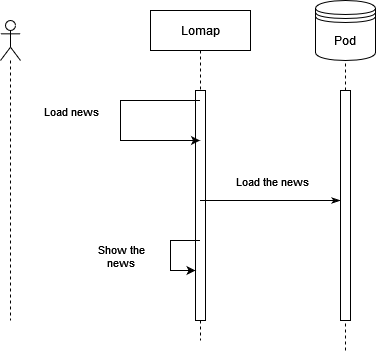

The diagram above was exported from draw.io. Its source (the exported page's mxGraphModel, read from the mxfile embedded in the PNG):
<mxGraphModel dx="794" dy="373" grid="1" gridSize="10" guides="1" tooltips="1" connect="1" arrows="1" fold="1" page="1" pageScale="1" pageWidth="850" pageHeight="1100" math="0" shadow="0">
  <root>
    <mxCell id="0" />
    <mxCell id="1" parent="0" />
    <mxCell id="aM9ryv3xv72pqoxQDRHE-5" value="Lomap" style="shape=umlLifeline;perimeter=lifelinePerimeter;whiteSpace=wrap;html=1;container=0;dropTarget=0;collapsible=0;recursiveResize=0;outlineConnect=0;portConstraint=eastwest;newEdgeStyle={&quot;edgeStyle&quot;:&quot;elbowEdgeStyle&quot;,&quot;elbow&quot;:&quot;vertical&quot;,&quot;curved&quot;:0,&quot;rounded&quot;:0};" parent="1" vertex="1">
      <mxGeometry x="230" y="20" width="100" height="330" as="geometry" />
    </mxCell>
    <mxCell id="aM9ryv3xv72pqoxQDRHE-6" value="" style="html=1;points=[];perimeter=orthogonalPerimeter;outlineConnect=0;targetShapes=umlLifeline;portConstraint=eastwest;newEdgeStyle={&quot;edgeStyle&quot;:&quot;elbowEdgeStyle&quot;,&quot;elbow&quot;:&quot;vertical&quot;,&quot;curved&quot;:0,&quot;rounded&quot;:0};" parent="aM9ryv3xv72pqoxQDRHE-5" vertex="1">
      <mxGeometry x="45" y="80" width="10" height="230" as="geometry" />
    </mxCell>
    <mxCell id="ZJcDFU2BbnW114Kwqria-13" value="" style="endArrow=classic;html=1;rounded=0;" parent="aM9ryv3xv72pqoxQDRHE-5" source="aM9ryv3xv72pqoxQDRHE-5" target="aM9ryv3xv72pqoxQDRHE-6" edge="1">
      <mxGeometry width="50" height="50" relative="1" as="geometry">
        <mxPoint x="280" y="210" as="sourcePoint" />
        <mxPoint x="330" y="160" as="targetPoint" />
        <Array as="points">
          <mxPoint x="20" y="230" />
          <mxPoint x="20" y="260" />
        </Array>
      </mxGeometry>
    </mxCell>
    <mxCell id="ZJcDFU2BbnW114Kwqria-14" value="&lt;div&gt;Show the &lt;br&gt;&lt;/div&gt;&lt;div&gt;news&lt;br&gt;&lt;/div&gt;" style="edgeLabel;html=1;align=center;verticalAlign=middle;resizable=0;points=[];" parent="ZJcDFU2BbnW114Kwqria-13" vertex="1" connectable="0">
      <mxGeometry x="0.0533" y="2" relative="1" as="geometry">
        <mxPoint x="-52" as="offset" />
      </mxGeometry>
    </mxCell>
    <mxCell id="ZJcDFU2BbnW114Kwqria-11" value="" style="endArrow=none;html=1;rounded=0;startArrow=classicThin;startFill=1;endFill=0;" parent="1" source="qa4lNmkCCqeb9e6fuI8Q-9" target="aM9ryv3xv72pqoxQDRHE-5" edge="1">
      <mxGeometry width="50" height="50" relative="1" as="geometry">
        <mxPoint x="420" y="280" as="sourcePoint" />
        <mxPoint x="560" y="190" as="targetPoint" />
        <Array as="points">
          <mxPoint x="390" y="210" />
          <mxPoint x="330" y="210" />
        </Array>
      </mxGeometry>
    </mxCell>
    <mxCell id="ZJcDFU2BbnW114Kwqria-12" value="Load the news" style="edgeLabel;html=1;align=center;verticalAlign=middle;resizable=0;points=[];" parent="ZJcDFU2BbnW114Kwqria-11" vertex="1" connectable="0">
      <mxGeometry x="0.1643" y="-1" relative="1" as="geometry">
        <mxPoint x="13" y="-19" as="offset" />
      </mxGeometry>
    </mxCell>
    <mxCell id="qa4lNmkCCqeb9e6fuI8Q-5" value="Pod" style="shape=datastore;whiteSpace=wrap;html=1;" parent="1" vertex="1">
      <mxGeometry x="395" y="10" width="60" height="60" as="geometry" />
    </mxCell>
    <mxCell id="qa4lNmkCCqeb9e6fuI8Q-6" value="" style="shape=umlLifeline;perimeter=lifelinePerimeter;whiteSpace=wrap;html=1;container=1;dropTarget=0;collapsible=0;recursiveResize=0;outlineConnect=0;portConstraint=eastwest;newEdgeStyle={&quot;edgeStyle&quot;:&quot;elbowEdgeStyle&quot;,&quot;elbow&quot;:&quot;vertical&quot;,&quot;curved&quot;:0,&quot;rounded&quot;:0};participant=umlActor;" parent="1" vertex="1">
      <mxGeometry x="80" y="30" width="20" height="300" as="geometry" />
    </mxCell>
    <mxCell id="qa4lNmkCCqeb9e6fuI8Q-8" value="" style="endArrow=none;dashed=1;html=1;rounded=0;entryX=0.5;entryY=1;entryDx=0;entryDy=0;startArrow=none;" parent="1" source="qa4lNmkCCqeb9e6fuI8Q-9" target="qa4lNmkCCqeb9e6fuI8Q-5" edge="1">
      <mxGeometry width="50" height="50" relative="1" as="geometry">
        <mxPoint x="420" y="360" as="sourcePoint" />
        <mxPoint x="440" y="70" as="targetPoint" />
      </mxGeometry>
    </mxCell>
    <mxCell id="qa4lNmkCCqeb9e6fuI8Q-10" value="" style="endArrow=none;dashed=1;html=1;rounded=0;entryX=0.5;entryY=1;entryDx=0;entryDy=0;" parent="1" target="qa4lNmkCCqeb9e6fuI8Q-9" edge="1">
      <mxGeometry width="50" height="50" relative="1" as="geometry">
        <mxPoint x="425" y="360" as="sourcePoint" />
        <mxPoint x="425" y="70" as="targetPoint" />
      </mxGeometry>
    </mxCell>
    <mxCell id="qa4lNmkCCqeb9e6fuI8Q-9" value="" style="html=1;points=[];perimeter=orthogonalPerimeter;outlineConnect=0;targetShapes=umlLifeline;portConstraint=eastwest;newEdgeStyle={&quot;edgeStyle&quot;:&quot;elbowEdgeStyle&quot;,&quot;elbow&quot;:&quot;vertical&quot;,&quot;curved&quot;:0,&quot;rounded&quot;:0};" parent="1" vertex="1">
      <mxGeometry x="420" y="100" width="10" height="230" as="geometry" />
    </mxCell>
    <mxCell id="dAhHyMoUf273aldUqc3H-1" value="" style="endArrow=classic;html=1;rounded=0;" edge="1" parent="1" source="aM9ryv3xv72pqoxQDRHE-5" target="aM9ryv3xv72pqoxQDRHE-5">
      <mxGeometry width="50" height="50" relative="1" as="geometry">
        <mxPoint x="260" y="180" as="sourcePoint" />
        <mxPoint x="440" y="180" as="targetPoint" />
        <Array as="points">
          <mxPoint x="200" y="110" />
          <mxPoint x="200" y="150" />
        </Array>
      </mxGeometry>
    </mxCell>
    <mxCell id="dAhHyMoUf273aldUqc3H-2" value="Load news" style="edgeLabel;html=1;align=center;verticalAlign=middle;resizable=0;points=[];" vertex="1" connectable="0" parent="dAhHyMoUf273aldUqc3H-1">
      <mxGeometry x="-0.3618" relative="1" as="geometry">
        <mxPoint x="-65" y="10" as="offset" />
      </mxGeometry>
    </mxCell>
  </root>
</mxGraphModel>